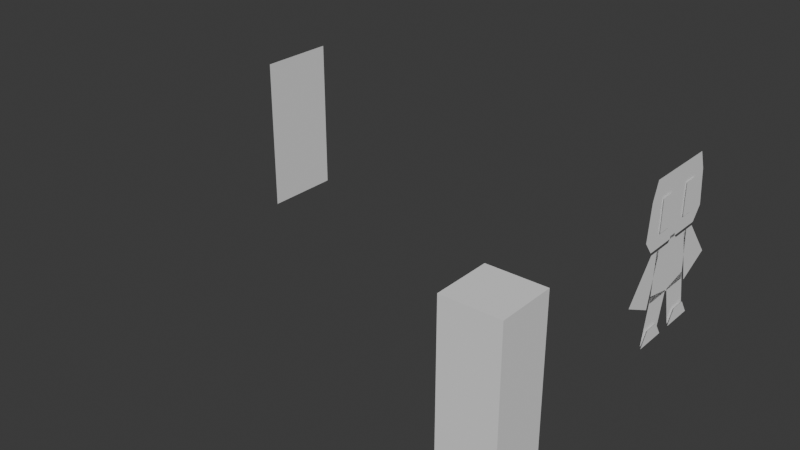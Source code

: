 # Source: 002_KuharuTestModelling.blend  (saved by Blender 5.0.118; exported with 4.5.12 LTS)
import bpy
from mathutils import Matrix  # noqa: F401  (used for matrix-valued properties, if any)

bpy.ops.wm.read_factory_settings(use_empty=True)
scene = bpy.context.scene
scene.name = 'Scene'

# ---- collections
col_mesh = bpy.data.collections.new('mesh'); scene.collection.children.link(col_mesh)
col_lights = bpy.data.collections.new('lights'); scene.collection.children.link(col_lights)
col_misc = bpy.data.collections.new('misc'); scene.collection.children.link(col_misc)

# ---- world
world_world = bpy.data.worlds.new('World'); scene.world = world_world
world_world.use_nodes = True; world_world.node_tree.nodes.clear()
_N = world_world.node_tree.nodes; _L = world_world.node_tree.links
n0 = _N.new('ShaderNodeOutputWorld'); n0.name = 'World Output'; n0.location = (300, 300)
n1 = _N.new('ShaderNodeBackground'); n1.name = 'Background'; n1.location = (10, 300)
n1.inputs[0].default_value = (0.05088, 0.05088, 0.05088, 1.0)
_L.new(n1.outputs[0], n0.inputs[0])
n0.is_active_output = True
world_world.color = (0.05088, 0.05088, 0.05088)
world_world.sun_shadow_jitter_overblur = 0.0

# ---- meshes
me_cube = bpy.data.meshes.new('Cube')
me_cube.from_pydata([(-0.3, -0.3, 0.0), (-0.3, -0.3, 1.8), (-0.3, 0.3, 0.0), (-0.3, 0.3, 1.8), (0.3, -0.3, 0.0), (0.3, -0.3, 1.8), (0.3, 0.3, 0.0), (0.3, 0.3, 1.8)], [], [(0, 1, 3, 2), (2, 3, 7, 6), (6, 7, 5, 4), (4, 5, 1, 0), (2, 6, 4, 0), (7, 3, 1, 5)])
_uv = me_cube.uv_layers.new(name='UVMap')
_uv.uv.foreach_set('vector', [0.375, 0.0, 0.625, 0.0, 0.625, 0.25, 0.375, 0.25, 0.375, 0.25, 0.625, 0.25, 0.625, 0.5, 0.375, 0.5, 0.375, 0.5, 0.625, 0.5, 0.625, 0.75, 0.375, 0.75, 0.375, 0.75, 0.625, 0.75, 0.625, 1.0, 0.375, 1.0, 0.125, 0.5, 0.375, 0.5, 0.375, 0.75, 0.125, 0.75, 0.625, 0.5, 0.875, 0.5, 0.875, 0.75, 0.625, 0.75])
me_cube.update()
me_plane = bpy.data.meshes.new('Plane')
me_plane.from_pydata([(0.0, -0.45, 0.9), (1.073e-07, -0.45, -5.364e-08), (-1.073e-07, 0.45, 0.9), (0.0, 0.45, 5.364e-08), (5.364e-08, -0.45, 0.45), (-5.364e-08, 0.45, 0.45), (0.0, -0.45, 1.8), (1.073e-07, -0.45, 0.9), (-1.073e-07, 0.45, 1.8), (0.0, 0.45, 0.9), (5.364e-08, -0.45, 1.35), (-5.364e-08, 0.45, 1.35)], [], [(4, 1, 3, 5), (0, 4, 5, 2), (10, 7, 9, 11), (6, 10, 11, 8)])
_uv = me_plane.uv_layers.new(name='UVMap')
_uv.uv.foreach_set('vector', [0.5, 0.0, 1.0, 0.0, 1.0, 1.0, 0.5, 1.0, 0.0, 0.0, 0.5, 0.0, 0.5, 1.0, 0.0, 1.0, 0.5, 0.0, 1.0, 0.0, 1.0, 1.0, 0.5, 1.0, 0.0, 0.0, 0.5, 0.0, 0.5, 1.0, 0.0, 1.0])
me_plane.materials.append(None)
me_plane.update()
me_plane_001 = bpy.data.meshes.new('Plane.001')
me_plane_001.from_pydata([(0.0, -0.428, 1.797), (1.061e-07, -0.428, 1.038), (3.874e-08, -0.3, 1.007), (0.0, -0.3259, 0.4397), (0.0, -0.3211, 0.5197), (0.0, -0.4274, -0.0002921), (1.859e-18, -0.01482, 0.4576), (0.0, -0.1228, -0.0002921), (-5.305e-08, -1.192e-07, 1.797), (5.305e-08, 1.192e-07, 1.038), (2.98e-09, 5.96e-08, 1.007), (0.0, 0.0, 0.4397), (2.909e-08, -0.4112, 1.007), (4.927e-09, -0.7558, 0.5817), (3.874e-08, -0.2461, 1.007), (-2.607e-09, -0.3857, 0.3979), (0.02698, -0.4678, -0.0002921), (8.214e-08, -0.5444, 1.186), (2.692e-08, -0.5031, 1.592), (-2.613e-08, -5.871e-08, 1.597), (2.909e-08, 6.536e-08, 1.186), (0.02698, -0.08236, -0.0002921), (0.02698, -0.2751, -7.798e-05), (0.02698, -0.1889, 0.1628), (0.02698, -0.3614, 0.1628), (0.01537, -0.3136, 1.575), (0.01537, -0.3136, 1.205), (0.01537, -0.1455, 1.575), (0.01537, -0.1455, 1.205), (0.01537, -0.2296, 1.575), (0.01537, -0.3136, 1.39), (0.01537, -0.2296, 1.205), (0.01537, -0.1455, 1.39), (0.01537, -0.2296, 1.39), (1.234e-08, -0.07854, 1.007), (0.0, -0.08532, 0.4397), (2.98e-09, 5.96e-08, 1.042), (1.234e-08, -0.04674, 1.042), (2.98e-09, 5.96e-08, 1.068), (1.234e-08, -0.04674, 1.068)], [], [(4, 5, 7, 6), (34, 35, 11, 10), (12, 13, 15, 14), (17, 20, 19, 18), (17, 1, 9, 20), (0, 18, 19, 8), (23, 24, 16, 22, 21), (33, 31, 28, 32), (29, 33, 32, 27), (25, 30, 33, 29), (30, 26, 31, 33), (2, 3, 35, 34), (34, 10, 36, 37), (37, 36, 38, 39)])
_uv = me_plane_001.uv_layers.new(name='UVMap')
_uv.uv.foreach_set('vector', [0.0, 0.0, 1.0, 0.0, 1.0, 1.0, 0.0, 1.0, 0.0, 0.3691, 1.0, 0.3691, 1.0, 0.5, 0.0, 0.5, -0.1599, 0.2138, 0.7524, 0.1884, 1.077, 1.035, 0.0, 1.0, 0.7741, 0.0, 0.7741, 0.5, 0.2537, 0.5, 0.2537, 0.0, 0.7741, 0.0, 1.0, 0.0, 1.0, 0.5, 0.7741, 0.5, 0.0, 0.0, 0.2537, 0.0, 0.2537, 0.5, 0.0, 0.5, 0.0, 0.328, 0.328, 0.0, 1.0, 0.0, 1.0, 1.0, 0.0, 1.0, 0.5, 0.5, 1.0, 0.5, 1.0, 1.0, 0.5, 1.0, 0.0, 0.5, 0.5, 0.5, 0.5, 1.0, 0.0, 1.0, 0.0, 0.0, 0.5, 0.0, 0.5, 0.5, 0.0, 0.5, 0.5, 0.0, 1.0, 0.0, 1.0, 0.5, 0.5, 0.5, 0.0, 0.0, 1.0, 0.0, 1.0, 0.3691, 0.0, 0.3691, 0.0, 0.3691, 0.0, 0.5, 0.0, 0.5, 0.0, 0.3691, 0.0, 0.3691, 0.0, 0.5, 0.0, 0.5, 0.0, 0.3691])
me_plane_001.update()

# ---- objects
ob_cube = bpy.data.objects.new('Cube', me_cube)
ob_plane = bpy.data.objects.new('Plane', me_plane)
ob_plane_001 = bpy.data.objects.new('Plane.001', me_plane_001)

# ---- transforms, parenting, visibility, modifiers, constraints
ob_cube.location = (0.0, -3.0, 0.0)
ob_plane.location = (-5.0, 0.0, 0.0)
ob_plane_001.location = (0.0, 0.0, 0.0)
_m = ob_plane_001.modifiers.new('Mirror', 'MIRROR')
_m.use_axis = (False, True, False)

# ---- collection membership
col_misc.objects.link(ob_cube)
col_misc.objects.link(ob_plane)
col_misc.objects.link(ob_plane_001)

# ---- scene / render settings (as saved in the file)
scene.frame_start = 1; scene.frame_end = 250; scene.frame_set(1)
scene.render.engine = 'BLENDER_EEVEE_NEXT'
scene.render.bake_bias = 0.0
scene.render.bake_samples = 0
scene.cycles.feature_set = 'EXPERIMENTAL'
bpy.context.view_layer.update()

# ---- added for rendering (the .blend has no active camera and no usable light): camera, sun
cam_auto = bpy.data.cameras.new('AutoCamera')
cam_auto.lens = 50.0
cam_auto.sensor_width = 36.0
cam_auto.clip_end = 1000.0
ob_auto_camera = bpy.data.objects.new('AutoCamera', cam_auto)
scene.collection.objects.link(ob_auto_camera)
ob_auto_camera.location = (4.04549, -8.94667, 6.01625)
ob_auto_camera.rotation_euler = (1.09748, -7.21219e-08, 0.694738)
scene.camera = ob_auto_camera
light_auto_sun = bpy.data.lights.new('AutoSun', 'SUN')
light_auto_sun.energy = 3.0
light_auto_sun.angle = 0.0523599
ob_auto_sun = bpy.data.objects.new('AutoSun', light_auto_sun)
scene.collection.objects.link(ob_auto_sun)
ob_auto_sun.rotation_euler = (0.872665, 0.174533, 0.523599)
bpy.context.view_layer.update()
